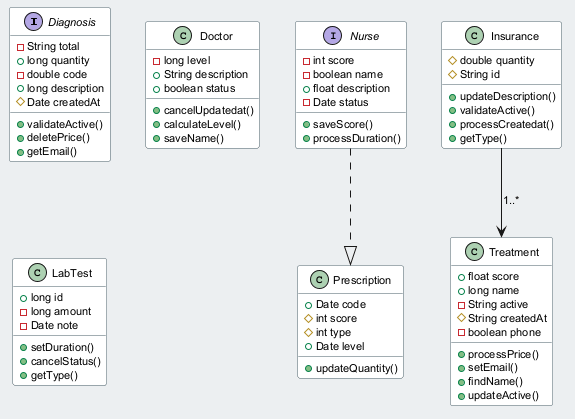

The diagram above was rendered by PlantUML. Its source (embedded in the PNG):
@startuml
skinparam backgroundColor #ECEFF1
skinparam classBackgroundColor #FFFFFF
skinparam classBorderColor #455A64
skinparam defaultFontSize 11
interface Diagnosis {
  -String total
  +long quantity
  -double code
  +long description
  #Date createdAt
  +validateActive()
  +deletePrice()
  +getEmail()
}
interface Nurse {
  -int score
  -boolean name
  +float description
  -Date status
  +saveScore()
  +processDuration()
}
class Insurance {
  #double quantity
  #String id
  +updateDescription()
  +validateActive()
  +processCreatedat()
  +getType()
}
class Doctor {
  -long level
  +String description
  +boolean status
  +cancelUpdatedat()
  +calculateLevel()
  +saveName()
}
class Prescription {
  +Date code
  #int score
  #int type
  +Date level
  +updateQuantity()
}
class LabTest {
  +long id
  -long amount
  -Date note
  +setDuration()
  +cancelStatus()
  +getType()
}
class Treatment {
  +float score
  +long name
  -String active
  #String createdAt
  -boolean phone
  +processPrice()
  +setEmail()
  +findName()
  +updateActive()
}
Nurse ..|> Prescription
Insurance --> Treatment : "1..*"
@enduml